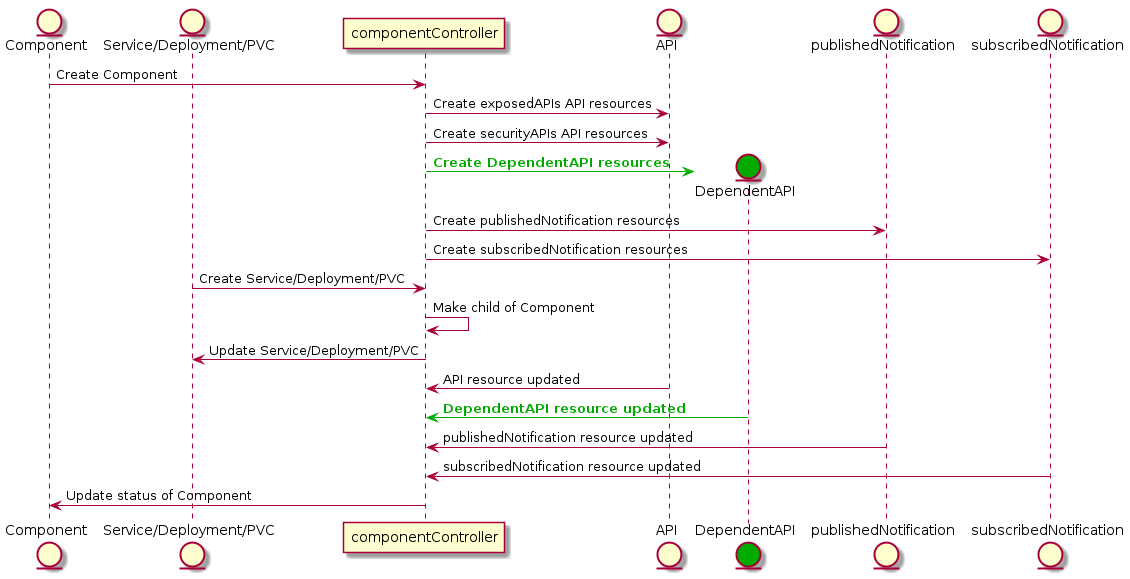

The diagram above was rendered by PlantUML. Its source (embedded in the PNG):
@startuml
skin rose 

entity Component
entity "Service/Deployment/PVC"
participant componentController
entity API
entity DependentAPI #00AA00
entity publishedNotification
entity subscribedNotification

Component-> componentController: Create Component
componentController -> API: Create exposedAPIs API resources
componentController -> API: Create securityAPIs API resources
componentController -[#00AA00]> DependentAPI **: <b><color:#00AA00>Create DependentAPI resources</color></b> 
componentController -> publishedNotification: Create publishedNotification resources
componentController -> subscribedNotification: Create subscribedNotification resources


"Service/Deployment/PVC"-> componentController: Create Service/Deployment/PVC
componentController-> componentController: Make child of Component
componentController-> "Service/Deployment/PVC": Update Service/Deployment/PVC

API-> componentController: API resource updated 
DependentAPI-[#00AA00]> componentController : <b><color:#00AA00>DependentAPI resource updated</color></b> 
publishedNotification-> componentController: publishedNotification resource updated 
subscribedNotification-> componentController: subscribedNotification resource updated 
componentController -> Component: Update status of Component
@enduml